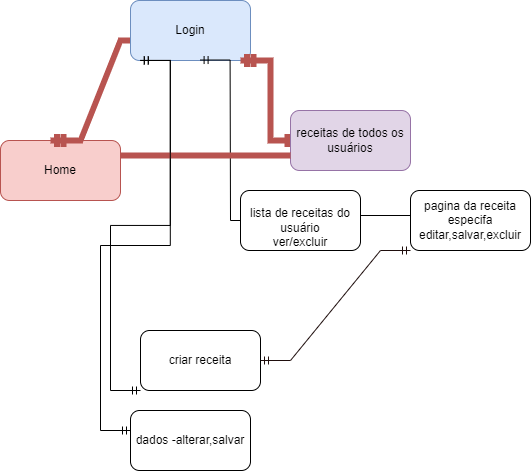

The diagram above was exported from draw.io. Its source (the exported page's mxGraphModel, read from the mxfile embedded in the PNG):
<mxGraphModel dx="1088" dy="675" grid="1" gridSize="10" guides="1" tooltips="1" connect="1" arrows="1" fold="1" page="1" pageScale="1" pageWidth="827" pageHeight="1169" math="0" shadow="0">
  <root>
    <mxCell id="0" />
    <mxCell id="1" parent="0" />
    <mxCell id="zlzw_Jtn8qRxIDPM8MjG-1" value="Home" style="rounded=1;whiteSpace=wrap;html=1;fillColor=#f8cecc;strokeColor=#b85450;" vertex="1" parent="1">
      <mxGeometry x="80" y="300" width="120" height="60" as="geometry" />
    </mxCell>
    <mxCell id="zlzw_Jtn8qRxIDPM8MjG-2" value="" style="edgeStyle=entityRelationEdgeStyle;fontSize=12;html=1;endArrow=ERmandOne;startArrow=ERmandOne;rounded=0;fillColor=#f8cecc;strokeColor=#b85450;strokeWidth=6;" edge="1" parent="1">
      <mxGeometry width="100" height="100" relative="1" as="geometry">
        <mxPoint x="130" y="300" as="sourcePoint" />
        <mxPoint x="230" y="200" as="targetPoint" />
      </mxGeometry>
    </mxCell>
    <mxCell id="zlzw_Jtn8qRxIDPM8MjG-3" value="Login" style="rounded=1;whiteSpace=wrap;html=1;fillColor=#dae8fc;strokeColor=#6c8ebf;" vertex="1" parent="1">
      <mxGeometry x="210" y="160" width="120" height="60" as="geometry" />
    </mxCell>
    <mxCell id="zlzw_Jtn8qRxIDPM8MjG-4" value="" style="edgeStyle=entityRelationEdgeStyle;fontSize=12;html=1;endArrow=ERmandOne;startArrow=ERmandOne;rounded=0;fillColor=#f8cecc;strokeColor=#B85450;strokeWidth=6;" edge="1" parent="1">
      <mxGeometry width="100" height="100" relative="1" as="geometry">
        <mxPoint x="320" y="220" as="sourcePoint" />
        <mxPoint x="380" y="300" as="targetPoint" />
      </mxGeometry>
    </mxCell>
    <mxCell id="zlzw_Jtn8qRxIDPM8MjG-5" value="receitas de todos os usuários" style="rounded=1;whiteSpace=wrap;html=1;fillColor=#e1d5e7;strokeColor=#9673a6;" vertex="1" parent="1">
      <mxGeometry x="370" y="270" width="120" height="60" as="geometry" />
    </mxCell>
    <mxCell id="zlzw_Jtn8qRxIDPM8MjG-6" value="" style="edgeStyle=entityRelationEdgeStyle;fontSize=12;html=1;endArrow=ERmandOne;startArrow=ERmandOne;rounded=0;exitX=0.58;exitY=0.992;exitDx=0;exitDy=0;exitPerimeter=0;" edge="1" parent="1" source="zlzw_Jtn8qRxIDPM8MjG-3">
      <mxGeometry width="100" height="100" relative="1" as="geometry">
        <mxPoint x="290" y="250" as="sourcePoint" />
        <mxPoint x="340" y="380" as="targetPoint" />
      </mxGeometry>
    </mxCell>
    <mxCell id="zlzw_Jtn8qRxIDPM8MjG-7" value="&lt;br&gt;lista de receitas do usuário&lt;br&gt;ver/excluir" style="rounded=1;whiteSpace=wrap;html=1;" vertex="1" parent="1">
      <mxGeometry x="320" y="350" width="120" height="60" as="geometry" />
    </mxCell>
    <mxCell id="zlzw_Jtn8qRxIDPM8MjG-8" value="" style="edgeStyle=entityRelationEdgeStyle;fontSize=12;html=1;endArrow=ERmandOne;startArrow=ERmandOne;rounded=0;exitX=0.58;exitY=0.992;exitDx=0;exitDy=0;exitPerimeter=0;entryX=0;entryY=1;entryDx=0;entryDy=0;" edge="1" parent="1" target="zlzw_Jtn8qRxIDPM8MjG-9">
      <mxGeometry width="100" height="100" relative="1" as="geometry">
        <mxPoint x="219.8" y="219.88" as="sourcePoint" />
        <mxPoint x="280" y="440.12" as="targetPoint" />
      </mxGeometry>
    </mxCell>
    <mxCell id="zlzw_Jtn8qRxIDPM8MjG-9" value="criar receita" style="rounded=1;whiteSpace=wrap;html=1;" vertex="1" parent="1">
      <mxGeometry x="220" y="490" width="120" height="60" as="geometry" />
    </mxCell>
    <mxCell id="zlzw_Jtn8qRxIDPM8MjG-15" value="" style="line;strokeWidth=1;rotatable=0;dashed=0;labelPosition=right;align=left;verticalAlign=middle;spacingTop=0;spacingLeft=6;points=[];portConstraint=eastwest;" vertex="1" parent="1">
      <mxGeometry x="440" y="370" width="60" height="10" as="geometry" />
    </mxCell>
    <mxCell id="zlzw_Jtn8qRxIDPM8MjG-16" value="pagina da receita especifa&lt;br&gt;editar,salvar,excluir" style="rounded=1;whiteSpace=wrap;html=1;" vertex="1" parent="1">
      <mxGeometry x="490" y="350" width="120" height="60" as="geometry" />
    </mxCell>
    <mxCell id="zlzw_Jtn8qRxIDPM8MjG-17" value="" style="line;strokeWidth=6;rotatable=0;dashed=0;labelPosition=right;align=left;verticalAlign=middle;spacingTop=0;spacingLeft=6;points=[];portConstraint=eastwest;fillColor=#f8cecc;strokeColor=#b85450;" vertex="1" parent="1">
      <mxGeometry x="200" y="310" width="170" height="10" as="geometry" />
    </mxCell>
    <mxCell id="zlzw_Jtn8qRxIDPM8MjG-19" value="" style="edgeStyle=entityRelationEdgeStyle;fontSize=12;html=1;endArrow=ERmandOne;startArrow=ERmandOne;rounded=0;strokeColor=#1F0E0D;strokeWidth=1;entryX=0;entryY=1;entryDx=0;entryDy=0;exitX=1;exitY=0.5;exitDx=0;exitDy=0;" edge="1" parent="1" source="zlzw_Jtn8qRxIDPM8MjG-9" target="zlzw_Jtn8qRxIDPM8MjG-16">
      <mxGeometry width="100" height="100" relative="1" as="geometry">
        <mxPoint x="340" y="480" as="sourcePoint" />
        <mxPoint x="440" y="380" as="targetPoint" />
      </mxGeometry>
    </mxCell>
    <mxCell id="zlzw_Jtn8qRxIDPM8MjG-22" value="" style="edgeStyle=entityRelationEdgeStyle;fontSize=12;html=1;endArrow=ERmandOne;startArrow=ERmandOne;rounded=0;exitX=0.58;exitY=0.992;exitDx=0;exitDy=0;exitPerimeter=0;" edge="1" parent="1">
      <mxGeometry width="100" height="100" relative="1" as="geometry">
        <mxPoint x="219.79999999999995" y="220" as="sourcePoint" />
        <mxPoint x="210" y="590" as="targetPoint" />
      </mxGeometry>
    </mxCell>
    <mxCell id="zlzw_Jtn8qRxIDPM8MjG-23" value="dados -alterar,salvar" style="rounded=1;whiteSpace=wrap;html=1;" vertex="1" parent="1">
      <mxGeometry x="210" y="570" width="120" height="60" as="geometry" />
    </mxCell>
  </root>
</mxGraphModel>